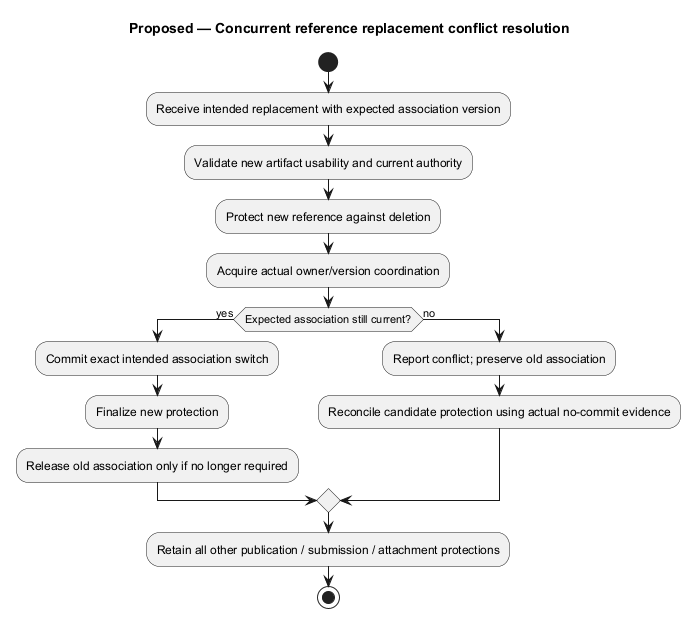

The diagram above was rendered by PlantUML. Its source (embedded in the PNG):
@startuml
' OWNER-MVP-2026-11-04 review: MVP core / cross-cutting. Core presentation/application/files or shared authority/recovery invariant remains applicable.
title Proposed — Concurrent reference replacement conflict resolution
skinparam backgroundColor white
skinparam shadowing false
skinparam defaultFontName Arial

start
:Receive intended replacement with expected association version;
:Validate new artifact usability and current authority;
:Protect new reference against deletion;
:Acquire actual owner/version coordination;
if (Expected association still current?) then (yes)
 :Commit exact intended association switch;
 :Finalize new protection;
 :Release old association only if no longer required;
else (no)
 :Report conflict; preserve old association;
 :Reconcile candidate protection using actual no-commit evidence;
endif
:Retain all other publication / submission / attachment protections;
stop

@enduml